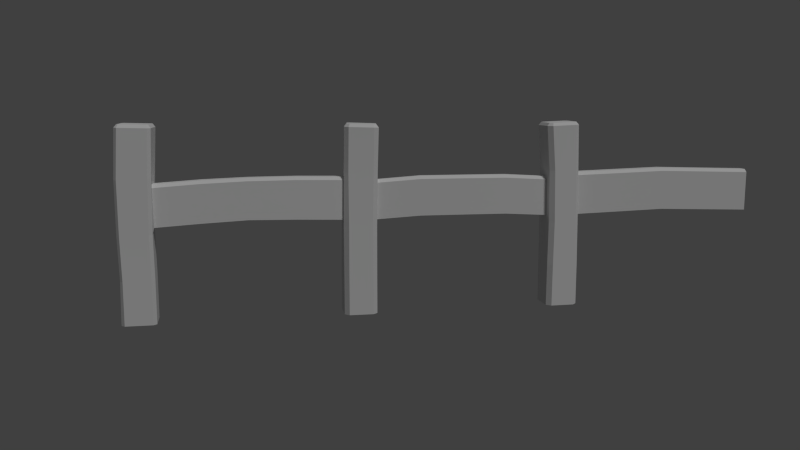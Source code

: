# Source: fence.blend  (saved by Blender 2.76.0; exported with 4.5.12 LTS)
import bpy
from mathutils import Matrix  # noqa: F401  (used for matrix-valued properties, if any)

bpy.ops.wm.read_factory_settings(use_empty=True)
scene = bpy.context.scene
scene.name = 'Scene'

# ---- collections
col_collection_1 = bpy.data.collections.new('Collection 1'); scene.collection.children.link(col_collection_1)

# ---- materials (node trees are filled in below, after node groups)
mat_fence = bpy.data.materials.new('fence')
mat_fence.alpha_threshold = 0.0
mat_fence.roughness = 0.5
mat_fence.specular_intensity = 0.01
mat_fence.line_color = (0.0, 0.0, 0.0, 1.0)

# ---- node groups
ng_auto_smooth = bpy.data.node_groups.new('Auto Smooth', 'GeometryNodeTree')
_s = ng_auto_smooth.interface.new_socket(name='Geometry', in_out='OUTPUT', socket_type='NodeSocketGeometry')
_s = ng_auto_smooth.interface.new_socket(name='Geometry', in_out='INPUT', socket_type='NodeSocketGeometry')
_s = ng_auto_smooth.interface.new_socket(name='Angle', in_out='INPUT', socket_type='NodeSocketFloat')
_s.subtype = 'ANGLE'
_s.min_value = 0.0
_s.max_value = 3.142
ng_auto_smooth.is_modifier = True
_N = ng_auto_smooth.nodes; _L = ng_auto_smooth.links
n0 = _N.new('NodeGroupOutput'); n0.name = 'Group Output'; n0.location = (480, -100)
n1 = _N.new('NodeGroupInput'); n1.name = 'Group Input'; n1.location = (-420, -300)
n2 = _N.new('NodeGroupInput'); n2.name = 'Group Input.001'; n2.location = (-60, -100)
n3 = _N.new('GeometryNodeSetShadeSmooth'); n3.name = 'Set Shade Smooth'; n3.location = (120, -100)
n3.domain = 'EDGE'
n4 = _N.new('GeometryNodeSetShadeSmooth'); n4.name = 'Set Shade Smooth.001'; n4.location = (300, -100)
n5 = _N.new('GeometryNodeInputMeshEdgeAngle'); n5.name = 'Edge Angle'; n5.location = (-420, -220)
n6 = _N.new('GeometryNodeInputEdgeSmooth'); n6.name = 'Is Edge Smooth'; n6.location = (-60, -160)
n7 = _N.new('GeometryNodeInputShadeSmooth'); n7.name = 'Is Face Smooth'; n7.location = (-240, -340)
n8 = _N.new('FunctionNodeBooleanMath'); n8.name = 'Boolean Math'; n8.location = (-60, -220)
n9 = _N.new('FunctionNodeCompare'); n9.name = 'Compare'; n9.location = (-240, -180)
n9.operation = 'LESS_EQUAL'
_L.new(n5.outputs[0], n9.inputs[0])
_L.new(n4.outputs[0], n0.inputs[0])
_L.new(n1.outputs[1], n9.inputs[1])
_L.new(n9.outputs[0], n8.inputs[0])
_L.new(n7.outputs[0], n8.inputs[1])
_L.new(n2.outputs[0], n3.inputs[0])
_L.new(n6.outputs[0], n3.inputs[1])
_L.new(n3.outputs[0], n4.inputs[0])
_L.new(n8.outputs[0], n3.inputs[2])
n0.is_active_output = True

# ---- material node trees

# ---- world
world_world = bpy.data.worlds.new('World'); scene.world = world_world
world_world.color = (0.05088, 0.05088, 0.05088)
world_world.use_sun_shadow = False
world_world.sun_shadow_jitter_overblur = 0.0
world_world.cycles.sampling_method = 'MANUAL'
world_world.cycles.sample_map_resolution = 256

# ---- cameras
cam_camera = bpy.data.cameras.new('Camera')
cam_camera.clip_end = 200.0
cam_camera.lens = 35.0
cam_camera.sensor_width = 32.0
cam_camera.sensor_height = 18.0
cam_camera.ortho_scale = 7.314
cam_camera.dof.focus_distance = 0.0
cam_camera.dof.aperture_fstop = 128.0

# ---- lights
light_lamp = bpy.data.lights.new('Lamp', 'SUN')
light_lamp.transmission_factor = 0.0
light_lamp.cutoff_distance = 30.0
light_lamp.angle = 0.1993
light_lamp.energy = 1.0
light_lamp.shadow_buffer_clip_start = 1.001
light_lamp.shadow_soft_size = 0.1
light_lamp.shadow_cascade_max_distance = 1000.0
light_lamp.cycles.use_multiple_importance_sampling = False

# ---- meshes
me_fence = bpy.data.meshes.new('fence')
me_fence.from_pydata([(2.693, -0.1978, 0.0), (2.634, -0.1374, 0.0), (2.638, 0.1826, 0.0), (2.698, 0.2417, 0.0), (3.018, 0.2381, 0.0), (3.077, 0.1776, 0.0), (3.074, -0.1424, 0.0), (3.013, -0.2015, 0.0), (2.693, -0.1971, 0.5789), (2.634, -0.1371, 0.5791), (2.695, -0.1998, 1.194), (2.642, -0.09681, 1.269), (2.693, -0.1883, 1.893), (2.638, 0.1808, 0.5784), (2.698, 0.2396, 0.5782), (2.642, 0.1104, 1.269), (2.704, 0.2292, 1.193), (2.728, 0.2401, 1.891), (3.018, 0.2375, 0.5725), (3.077, 0.1775, 0.5709), (3.013, 0.2295, 1.178), (3.075, 0.08678, 1.256), (3.038, 0.2256, 1.872), (3.074, -0.1423, 0.5711), (3.013, -0.2012, 0.5729), (3.073, -0.05549, 1.256), (3.009, -0.2045, 1.178), (3.021, -0.2064, 1.873), (0.1764, 0.2198, 0.0), (0.2198, 0.1764, 0.0), (0.2198, -0.1763, 0.0), (0.1763, -0.2198, 0.0), (-0.1763, -0.2198, 0.0), (-0.2198, -0.1764, 0.0), (-0.2198, 0.1763, 0.0), (-0.1763, 0.2198, 0.0), (0.1764, 0.2186, 0.5743), (0.2196, 0.1753, 0.5744), (0.1684, 0.2154, 1.161), (0.2268, 0.1107, 1.236), (0.201, 0.2175, 1.869), (0.2196, -0.1762, 0.5744), (0.1763, -0.2195, 0.5743), (0.2291, -0.1164, 1.236), (0.1675, -0.219, 1.161), (0.1792, -0.2385, 1.868), (-0.176, -0.2197, 0.5715), (-0.211, -0.1763, 0.5709), (-0.1917, -0.2165, 1.147), (-0.2284, -0.1734, 1.146), (-0.2296, -0.1764, 1.856), (-0.1949, -0.2212, 1.858), (-0.2109, 0.1762, 0.5709), (-0.176, 0.2194, 0.5715), (-0.2284, 0.175, 1.147), (-0.1843, 0.2178, 1.149), (-0.1729, 0.2374, 1.858), (-0.2296, 0.1971, 1.857), (2.685, -0.1063, 2.529), (2.651, -0.1161, 2.488), (2.72, -0.1514, 2.527), (2.702, -0.1825, 2.486), (2.771, 0.228, 2.527), (2.76, 0.2609, 2.485), (2.725, 0.1934, 2.528), (2.693, 0.2095, 2.487), (3.108, 0.1436, 2.517), (3.141, 0.1536, 2.475), (3.073, 0.1889, 2.518), (3.089, 0.2202, 2.476), (3.021, -0.1919, 2.519), (3.029, -0.2253, 2.477), (3.067, -0.1573, 2.517), (3.097, -0.1739, 2.475), (0.2418, 0.1539, 2.537), (0.2732, 0.1656, 2.494), (0.2231, 0.1757, 2.537), (0.2362, 0.2082, 2.495), (0.1934, -0.2026, 2.535), (0.2034, -0.2354, 2.493), (0.2151, -0.184, 2.535), (0.246, -0.1986, 2.493), (-0.1649, -0.1545, 2.543), (-0.1998, -0.166, 2.503), (-0.1463, -0.1763, 2.543), (-0.1629, -0.2087, 2.501), (-0.1164, 0.2025, 2.545), (-0.1297, 0.2357, 2.504), (-0.1382, 0.1839, 2.545), (-0.1726, 0.1989, 2.504), (2.897, 0.01866, 2.524), (0.03846, -0.0001186, 2.541), (2.642, -0.1269, 1.896), (2.633, -0.1364, 1.196), (2.645, 0.1714, 1.196), (2.667, 0.185, 1.895), (0.2416, 0.1727, 1.87), (0.2114, 0.1724, 1.163), (0.2106, -0.1762, 1.163), (0.2239, -0.198, 1.87), (2.646, -0.04486, 1.833), (2.641, -0.09147, 1.793), (2.657, 0.1217, 1.792), (2.657, 0.07648, 1.833), (0.2293, 0.07015, 1.785), (0.2307, 0.1116, 1.744), (0.2172, -0.1339, 1.743), (0.2195, -0.09365, 1.785), (2.02, -0.07902, 1.804), (1.399, -0.07534, 1.8), (0.8082, -0.09865, 1.779), (2.036, 0.1308, 1.803), (1.413, 0.1382, 1.8), (0.8223, 0.1266, 1.78), (2.036, 0.08881, 1.844), (1.413, 0.09788, 1.84), (0.8213, 0.08633, 1.821), (2.025, -0.03638, 1.845), (1.402, -0.03491, 1.84), (0.811, -0.0589, 1.821), (0.8155, 0.1233, 1.268), (1.404, 0.1325, 1.294), (2.023, 0.1226, 1.285), (2.024, -0.07862, 1.285), (1.405, -0.06969, 1.294), (0.8172, -0.08739, 1.268), (5.819, 0.2408, 0.0), (5.88, 0.1822, 0.0), (5.886, -0.1378, 0.0), (5.828, -0.1987, 0.0), (5.508, -0.2049, 0.0), (5.447, -0.1463, 0.0), (5.441, 0.1737, 0.0), (5.499, 0.2346, 0.0), (5.814, 0.2448, 0.5704), (5.877, 0.1875, 0.5703), (5.798, 0.2491, 1.176), (5.865, 0.1583, 1.252), (5.793, 0.2545, 1.896), (5.889, -0.1323, 0.5703), (5.832, -0.1943, 0.5704), (5.886, -0.0546, 1.252), (5.833, -0.1832, 1.175), (5.819, -0.1871, 1.894), (5.513, -0.2073, 0.5706), (5.45, -0.1501, 0.5706), (5.522, -0.2084, 1.168), (5.451, -0.06889, 1.252), (5.507, -0.2121, 1.873), (5.437, 0.1696, 0.5706), (5.495, 0.2318, 0.5706), (5.437, 0.07414, 1.252), (5.487, 0.2232, 1.168), (5.484, 0.2294, 1.874), (5.812, 0.175, 2.532), (5.844, 0.1902, 2.493), (5.77, 0.2143, 2.531), (5.782, 0.2481, 2.49), (5.78, -0.1699, 2.529), (5.796, -0.2015, 2.489), (5.819, -0.1285, 2.531), (5.854, -0.14, 2.492), (5.434, -0.1388, 2.517), (5.403, -0.1539, 2.475), (5.475, -0.1781, 2.518), (5.464, -0.2118, 2.477), (5.466, 0.2062, 2.519), (5.452, 0.238, 2.478), (5.427, 0.1648, 2.518), (5.395, 0.1765, 2.476), (5.623, 0.01809, 2.524), (5.854, 0.1994, 1.9), (5.863, 0.1945, 1.177), (5.888, -0.1188, 1.177), (5.874, -0.1226, 1.898), (5.862, 0.1135, 1.834), (5.861, 0.1618, 1.793), (5.874, -0.05871, 1.792), (5.868, -0.01253, 1.834), (3.091, 0.1643, 1.868), (3.072, 0.1711, 1.174), (3.075, -0.142, 1.175), (3.084, -0.1513, 1.869), (5.447, -0.1569, 1.869), (5.457, -0.1537, 1.167), (5.433, 0.1586, 1.167), (5.43, 0.1651, 1.87), (3.089, 0.0422, 1.784), (3.089, 0.08213, 1.745), (3.673, 0.07044, 1.293), (3.086, -0.06442, 1.745), (3.088, -0.02562, 1.784), (4.268, 0.06089, 1.292), (5.44, -0.03167, 1.784), (5.443, -0.07119, 1.744), (4.862, -0.07941, 1.288), (5.436, 0.07868, 1.745), (5.438, 0.03934, 1.785), (4.853, 0.0636, 1.288), (4.274, -0.08224, 1.292), (3.675, -0.07266, 1.292), (4.858, -0.04412, 1.82), (4.275, -0.04865, 1.824), (3.683, -0.04102, 1.825), (3.682, -0.08011, 1.785), (4.275, -0.08791, 1.784), (4.859, -0.08349, 1.78), (4.855, 0.06569, 1.781), (4.274, 0.06067, 1.784), (3.683, 0.06776, 1.785), (3.683, 0.02784, 1.825), (4.274, 0.02093, 1.824), (4.856, 0.02616, 1.821), (6.494, 0.1486, 1.272), (8.429, -0.09342, 1.252), (7.136, 0.1551, 1.291), (7.785, 0.1292, 1.272), (6.494, 0.1523, 1.812), (8.429, 0.1195, 1.252), (7.14, 0.1589, 1.83), (7.791, 0.1332, 1.811), (6.496, 0.1045, 1.854), (7.143, 0.1117, 1.872), (7.795, 0.08645, 1.853), (6.5, -0.02155, 1.853), (7.147, -0.01437, 1.872), (7.8, -0.03959, 1.854), (6.505, -0.06826, 1.811), (7.151, -0.06161, 1.83), (7.802, -0.08736, 1.812), (7.802, -0.08371, 1.272), (7.154, -0.05781, 1.291), (6.511, -0.0643, 1.272), (8.429, -0.04861, 1.834), (8.429, -0.09691, 1.793), (8.429, 0.1236, 1.792), (8.429, 0.07743, 1.834)], [], [(36, 28, 35, 53), (51, 85, 83, 50), (40, 77, 75, 96), (57, 89, 87, 56), (37, 97, 98, 41), (29, 37, 41, 30), (77, 40, 56, 87), (42, 44, 48, 46), (99, 81, 79, 45), (49, 50, 57, 54), (33, 47, 52, 34), (44, 45, 51, 48), (47, 49, 54, 52), (31, 42, 46, 32), (38, 36, 53, 55), (40, 38, 55, 56), (8, 0, 7, 24), (22, 69, 67, 179), (12, 61, 59, 92), (182, 73, 71, 27), (9, 93, 94, 13), (1, 9, 13, 2), (61, 12, 27, 71), (14, 16, 20, 18), (95, 65, 63, 17), (179, 188, 21, 180), (5, 19, 23, 6), (16, 17, 22, 20), (19, 180, 181, 23), (3, 14, 18, 4), (10, 8, 24, 26), (12, 10, 26, 27), (92, 59, 65, 95), (17, 63, 69, 22), (179, 67, 73, 182), (0, 8, 9, 1), (8, 10, 93, 9), (10, 12, 92, 93), (2, 13, 14, 3), (13, 94, 16, 14), (94, 95, 17, 16), (4, 18, 19, 5), (18, 20, 180, 19), (20, 22, 179, 180), (6, 23, 24, 7), (23, 181, 26, 24), (181, 182, 27, 26), (96, 75, 81, 99), (45, 79, 85, 51), (50, 83, 89, 57), (28, 36, 37, 29), (36, 38, 97, 37), (38, 40, 96, 97), (30, 41, 42, 31), (41, 98, 44, 42), (98, 99, 45, 44), (32, 46, 47, 33), (46, 48, 49, 47), (48, 51, 50, 49), (34, 52, 53, 35), (52, 54, 55, 53), (54, 57, 56, 55), (60, 58, 59, 61), (64, 62, 63, 65), (68, 66, 67, 69), (72, 70, 71, 73), (70, 60, 61, 71), (58, 64, 65, 59), (73, 67, 66, 72), (69, 63, 62, 68), (58, 60, 90, 64), (76, 74, 75, 77), (80, 78, 79, 81), (84, 82, 83, 85), (88, 86, 87, 89), (86, 76, 77, 87), (74, 80, 81, 75), (89, 83, 82, 88), (85, 79, 78, 84), (74, 76, 91, 80), (60, 70, 72, 90), (72, 66, 68, 90), (68, 62, 64, 90), (84, 78, 80, 91), (76, 86, 88, 91), (88, 82, 84, 91), (111, 112, 115, 114), (99, 107, 104, 96), (117, 118, 109, 108), (11, 15, 94, 93), (106, 107, 99), (39, 43, 98, 97), (118, 119, 110, 109), (95, 103, 100, 92), (92, 101, 11, 93), (100, 117, 108, 101), (100, 101, 92), (43, 106, 99, 98), (110, 106, 43, 125), (120, 39, 105, 113), (119, 107, 106, 110), (116, 104, 107, 119), (113, 105, 104, 116), (112, 113, 116, 115), (124, 125, 120, 121), (11, 123, 122, 15), (103, 114, 117, 100), (114, 115, 118, 117), (115, 116, 119, 118), (108, 109, 124, 123), (121, 120, 113, 112), (15, 122, 111, 102), (109, 110, 125, 124), (101, 108, 123, 11), (122, 121, 112, 111), (125, 43, 39, 120), (123, 124, 121, 122), (102, 111, 114, 103), (96, 105, 39, 97), (104, 105, 96), (15, 102, 95, 94), (102, 103, 95), (134, 126, 133, 150), (148, 165, 163, 183), (138, 157, 155, 171), (186, 169, 167, 153), (135, 172, 173, 139), (127, 135, 139, 128), (157, 138, 153, 167), (140, 142, 146, 144), (174, 161, 159, 143), (198, 151, 147, 195), (131, 145, 149, 132), (142, 143, 148, 146), (145, 184, 185, 149), (129, 140, 144, 130), (136, 134, 150, 152), (138, 136, 152, 153), (171, 155, 161, 174), (143, 159, 165, 148), (183, 163, 169, 186), (126, 134, 135, 127), (134, 136, 172, 135), (136, 138, 171, 172), (128, 139, 140, 129), (139, 173, 142, 140), (173, 174, 143, 142), (130, 144, 145, 131), (144, 146, 184, 145), (146, 148, 183, 184), (132, 149, 150, 133), (149, 185, 152, 150), (185, 186, 153, 152), (156, 154, 155, 157), (160, 158, 159, 161), (164, 162, 163, 165), (168, 166, 167, 169), (166, 156, 157, 167), (154, 160, 161, 155), (169, 163, 162, 168), (165, 159, 158, 164), (154, 156, 170, 160), (156, 166, 168, 170), (168, 162, 164, 170), (164, 158, 160, 170), (137, 141, 173, 172), (174, 178, 175, 171), (171, 176, 137, 172), (175, 176, 171), (141, 177, 174, 173), (177, 178, 174), (201, 193, 197, 212), (186, 197, 193, 183), (207, 196, 151, 198), (21, 25, 181, 180), (196, 197, 186), (190, 191, 182), (147, 151, 185, 184), (182, 191, 187, 179), (195, 147, 194, 206), (208, 209, 210, 211), (187, 188, 179), (151, 196, 186, 185), (207, 208, 211, 212), (203, 191, 190, 204), (209, 188, 187, 210), (196, 207, 212, 197), (183, 194, 147, 184), (25, 190, 182, 181), (193, 194, 183), (193, 201, 206, 194), (201, 202, 205, 206), (202, 203, 204, 205), (25, 200, 204, 190), (200, 199, 205, 204), (199, 195, 206, 205), (188, 209, 189, 21), (209, 208, 192, 189), (208, 207, 198, 192), (191, 203, 210, 187), (203, 202, 211, 210), (202, 201, 212, 211), (21, 189, 200, 25), (189, 192, 199, 200), (192, 198, 195, 199), (177, 227, 224, 178), (227, 228, 225, 224), (232, 231, 228, 227), (175, 221, 217, 176), (141, 232, 227, 177), (228, 229, 226, 225), (224, 225, 222, 221), (178, 224, 221, 175), (231, 230, 229, 228), (217, 219, 215, 213), (215, 216, 230, 231), (176, 217, 213, 137), (219, 220, 216, 215), (221, 222, 219, 217), (225, 226, 223, 222), (213, 215, 231, 232), (222, 223, 220, 219), (137, 213, 232, 141), (230, 214, 234, 229), (229, 234, 233, 226), (226, 233, 236, 223), (223, 236, 235, 220), (220, 235, 218, 216), (216, 218, 214, 230)])
me_fence.polygons.foreach_set('use_smooth', [1, 0, 0, 0, 0, 0, 1, 1, 0, 1, 1, 1, 1, 1, 1, 1, 1, 0, 0, 0, 0, 0, 1, 1, 0, 0, 0, 1, 0, 1, 1, 1, 0, 1, 0, 0, 0, 0, 0, 0, 0, 0, 0, 0, 0, 0, 0, 0, 1, 1, 0, 0, 0, 0, 0, 0, 0, 0, 0, 0, 0, 0, 0, 0, 0, 0, 0, 0, 0, 0, 0, 0, 0, 0, 0, 0, 0, 0, 0, 0, 0, 0, 0, 0, 0, 0, 0, 0, 0, 0, 0, 0, 0, 0, 0, 0, 0, 0, 1, 1, 0, 0, 0, 0, 0, 0, 0, 0, 0, 1, 1, 1, 1, 1, 1, 0, 0, 0, 0, 0, 0, 0, 1, 0, 0, 0, 0, 0, 1, 1, 0, 0, 0, 1, 0, 1, 1, 1, 0, 1, 0, 0, 0, 0, 0, 0, 0, 0, 0, 0, 0, 0, 0, 0, 0, 0, 0, 0, 0, 0, 0, 0, 0, 0, 0, 0, 0, 0, 0, 0, 0, 0, 0, 1, 0, 0, 0, 0, 0, 1, 0, 0, 0, 0, 0, 0, 0, 0, 0, 0, 0, 0, 0, 1, 1, 1, 1, 1, 1, 0, 0, 0, 0, 0, 0, 0, 0, 1, 0, 1, 0, 0, 0, 1, 1, 0, 1, 1, 0, 0, 0, 0, 0, 1, 0, 0, 0, 1, 0])
_uv = me_fence.uv_layers.new(name='UVMap')
_uv.uv.foreach_set('vector', [0.6716, 0.2645, 0.6242, 0.2643, 0.6241, 0.238, 0.6712, 0.2383, 0.7805, 0.1968, 0.8307, 0.1962, 0.8308, 0.2032, 0.7803, 0.2037, 0.7806, 0.2644, 0.8303, 0.2661, 0.8301, 0.2731, 0.7806, 0.2712, 0.78, 0.2315, 0.831, 0.2318, 0.8309, 0.2388, 0.7801, 0.2383, 0.6722, 0.1383, 0.7231, 0.1389, 0.7232, 0.1644, 0.6723, 0.1645, 0.6246, 0.138, 0.6722, 0.1383, 0.6723, 0.1645, 0.6245, 0.1644, 0.8303, 0.2661, 0.7806, 0.2644, 0.7801, 0.2383, 0.8309, 0.2388, 0.6722, 0.1715, 0.7231, 0.1717, 0.7211, 0.1966, 0.6717, 0.1979, 0.7813, 0.1635, 0.8303, 0.162, 0.8303, 0.169, 0.7811, 0.1702, 0.7211, 0.2037, 0.7803, 0.2037, 0.78, 0.2315, 0.7215, 0.2317, 0.6244, 0.2046, 0.6714, 0.2043, 0.6712, 0.2313, 0.6241, 0.231, 0.7231, 0.1717, 0.7811, 0.1702, 0.7805, 0.1968, 0.7211, 0.1966, 0.6714, 0.2043, 0.7211, 0.2037, 0.7215, 0.2317, 0.6712, 0.2313, 0.6245, 0.1713, 0.6722, 0.1715, 0.6717, 0.1979, 0.6244, 0.1977, 0.7224, 0.2646, 0.6716, 0.2645, 0.6712, 0.2383, 0.7217, 0.2388, 0.7806, 0.2644, 0.7224, 0.2646, 0.7217, 0.2388, 0.7801, 0.2383, 0.6722, 0.1715, 0.6245, 0.1713, 0.6244, 0.1977, 0.6717, 0.1979, 0.7801, 0.2383, 0.8309, 0.2388, 0.831, 0.2318, 0.78, 0.2315, 0.7811, 0.1702, 0.8303, 0.169, 0.8303, 0.162, 0.7813, 0.1635, 0.7803, 0.2037, 0.8308, 0.2032, 0.8307, 0.1962, 0.7805, 0.1968, 0.6723, 0.1645, 0.7232, 0.1644, 0.7231, 0.1389, 0.6722, 0.1383, 0.6245, 0.1644, 0.6723, 0.1645, 0.6722, 0.1383, 0.6246, 0.138, 0.8303, 0.169, 0.7811, 0.1702, 0.7805, 0.1968, 0.8307, 0.1962, 0.6716, 0.2645, 0.7224, 0.2646, 0.7217, 0.2388, 0.6712, 0.2383, 0.7806, 0.2712, 0.8301, 0.2731, 0.8303, 0.2661, 0.7806, 0.2644, 0.78, 0.2315, 0.7697, 0.2236, 0.7282, 0.223, 0.7215, 0.2317, 0.6241, 0.231, 0.6712, 0.2313, 0.6714, 0.2043, 0.6244, 0.2046, 0.7224, 0.2646, 0.7806, 0.2644, 0.7801, 0.2383, 0.7217, 0.2388, 0.6712, 0.2313, 0.7215, 0.2317, 0.7211, 0.2037, 0.6714, 0.2043, 0.6242, 0.2643, 0.6716, 0.2645, 0.6712, 0.2383, 0.6241, 0.238, 0.7231, 0.1717, 0.6722, 0.1715, 0.6717, 0.1979, 0.7211, 0.1966, 0.7811, 0.1702, 0.7231, 0.1717, 0.7211, 0.1966, 0.7805, 0.1968, 0.7813, 0.1635, 0.8303, 0.162, 0.8302, 0.1365, 0.7811, 0.1376, 0.7806, 0.2644, 0.8303, 0.2661, 0.8309, 0.2388, 0.7801, 0.2383, 0.78, 0.2315, 0.831, 0.2318, 0.8308, 0.2032, 0.7803, 0.2037, 0.6245, 0.1713, 0.6722, 0.1715, 0.6723, 0.1645, 0.6245, 0.1644, 0.6722, 0.1715, 0.7231, 0.1717, 0.7232, 0.1644, 0.6723, 0.1645, 0.7231, 0.1717, 0.7811, 0.1702, 0.7813, 0.1635, 0.7232, 0.1644, 0.6242, 0.2713, 0.6716, 0.2714, 0.6716, 0.2645, 0.6242, 0.2643, 0.6716, 0.2714, 0.7225, 0.2714, 0.7224, 0.2646, 0.6716, 0.2645, 0.7225, 0.2714, 0.7806, 0.2712, 0.7806, 0.2644, 0.7224, 0.2646, 0.6241, 0.238, 0.6712, 0.2383, 0.6712, 0.2313, 0.6241, 0.231, 0.6712, 0.2383, 0.7217, 0.2388, 0.7215, 0.2317, 0.6712, 0.2313, 0.7217, 0.2388, 0.7801, 0.2383, 0.78, 0.2315, 0.7215, 0.2317, 0.6244, 0.2046, 0.6714, 0.2043, 0.6717, 0.1979, 0.6244, 0.1977, 0.6714, 0.2043, 0.7211, 0.2037, 0.7211, 0.1966, 0.6717, 0.1979, 0.7211, 0.2037, 0.7803, 0.2037, 0.7805, 0.1968, 0.7211, 0.1966, 0.7811, 0.1376, 0.8302, 0.1365, 0.8303, 0.162, 0.7813, 0.1635, 0.7811, 0.1702, 0.8303, 0.169, 0.8307, 0.1962, 0.7805, 0.1968, 0.7803, 0.2037, 0.8308, 0.2032, 0.831, 0.2318, 0.78, 0.2315, 0.6242, 0.2643, 0.6716, 0.2645, 0.6716, 0.2714, 0.6242, 0.2713, 0.6716, 0.2645, 0.7224, 0.2646, 0.7225, 0.2714, 0.6716, 0.2714, 0.7224, 0.2646, 0.7806, 0.2644, 0.7806, 0.2712, 0.7225, 0.2714, 0.6245, 0.1644, 0.6723, 0.1645, 0.6722, 0.1715, 0.6245, 0.1713, 0.6723, 0.1645, 0.7232, 0.1644, 0.7231, 0.1717, 0.6722, 0.1715, 0.7232, 0.1644, 0.7813, 0.1635, 0.7811, 0.1702, 0.7231, 0.1717, 0.6244, 0.1977, 0.6717, 0.1979, 0.6714, 0.2043, 0.6244, 0.2046, 0.6717, 0.1979, 0.7211, 0.1966, 0.7211, 0.2037, 0.6714, 0.2043, 0.7211, 0.1966, 0.7805, 0.1968, 0.7803, 0.2037, 0.7211, 0.2037, 0.6241, 0.231, 0.6712, 0.2313, 0.6712, 0.2383, 0.6241, 0.238, 0.6712, 0.2313, 0.7215, 0.2317, 0.7217, 0.2388, 0.6712, 0.2383, 0.7215, 0.2317, 0.78, 0.2315, 0.7801, 0.2383, 0.7217, 0.2388, 0.5692, 0.2181, 0.5646, 0.2231, 0.5581, 0.22, 0.5667, 0.2113, 0.5647, 0.2593, 0.5698, 0.2643, 0.5664, 0.2705, 0.558, 0.2619, 0.6064, 0.2643, 0.6111, 0.2592, 0.6175, 0.2625, 0.609, 0.271, 0.6109, 0.2227, 0.6059, 0.218, 0.6089, 0.2113, 0.6176, 0.22, 0.6059, 0.218, 0.5692, 0.2181, 0.5667, 0.2113, 0.6089, 0.2113, 0.5646, 0.2231, 0.5647, 0.2593, 0.558, 0.2619, 0.5581, 0.22, 0.6176, 0.22, 0.6175, 0.2625, 0.6111, 0.2592, 0.6109, 0.2227, 0.609, 0.271, 0.5664, 0.2705, 0.5698, 0.2643, 0.6064, 0.2643, 0.5646, 0.2231, 0.5692, 0.2181, 0.5879, 0.2411, 0.5647, 0.2593, 0.6064, 0.2643, 0.6111, 0.2593, 0.6175, 0.2625, 0.609, 0.271, 0.6109, 0.2227, 0.6059, 0.218, 0.6089, 0.2113, 0.6176, 0.22, 0.5692, 0.2181, 0.5646, 0.2231, 0.5581, 0.22, 0.5667, 0.2113, 0.5649, 0.259, 0.5698, 0.2643, 0.5664, 0.2705, 0.558, 0.2619, 0.5698, 0.2643, 0.6064, 0.2643, 0.609, 0.271, 0.5664, 0.2705, 0.6111, 0.2593, 0.6109, 0.2227, 0.6176, 0.22, 0.6175, 0.2625, 0.558, 0.2619, 0.5581, 0.22, 0.5646, 0.2231, 0.5649, 0.259, 0.5667, 0.2113, 0.6089, 0.2113, 0.6059, 0.218, 0.5692, 0.2181, 0.6111, 0.2593, 0.6064, 0.2643, 0.5879, 0.2411, 0.6109, 0.2227, 0.5692, 0.2181, 0.6059, 0.218, 0.6109, 0.2227, 0.5879, 0.2411, 0.6109, 0.2227, 0.6111, 0.2592, 0.6064, 0.2643, 0.5879, 0.2411, 0.6064, 0.2643, 0.5698, 0.2643, 0.5647, 0.2593, 0.5879, 0.2411, 0.5692, 0.2181, 0.6059, 0.218, 0.6109, 0.2227, 0.5879, 0.2411, 0.6064, 0.2643, 0.5698, 0.2643, 0.5649, 0.259, 0.5879, 0.2411, 0.5649, 0.259, 0.5646, 0.2231, 0.5692, 0.2181, 0.5879, 0.2411, 0.7823, 0.08832, 0.728, 0.08832, 0.728, 0.08309, 0.7823, 0.08309, 0.7813, 0.1635, 0.776, 0.1567, 0.7759, 0.1466, 0.7811, 0.1376, 0.7823, 0.07271, 0.728, 0.07271, 0.728, 0.06752, 0.7823, 0.06752, 0.7293, 0.161, 0.7292, 0.1439, 0.7231, 0.1389, 0.7232, 0.1644, 0.7726, 0.1606, 0.776, 0.1567, 0.7813, 0.1635, 0.7292, 0.1439, 0.7293, 0.161, 0.7232, 0.1644, 0.7231, 0.1389, 0.728, 0.07271, 0.6744, 0.07271, 0.6744, 0.06752, 0.728, 0.06752, 0.7811, 0.1376, 0.7759, 0.1466, 0.776, 0.1567, 0.7813, 0.1635, 0.7813, 0.1635, 0.7726, 0.1606, 0.7293, 0.161, 0.7232, 0.1644, 0.8347, 0.07271, 0.7823, 0.07271, 0.7823, 0.06752, 0.8347, 0.06752, 0.776, 0.1567, 0.7726, 0.1606, 0.7813, 0.1635, 0.7293, 0.161, 0.7726, 0.1606, 0.7813, 0.1635, 0.7232, 0.1644, 0.6744, 0.06752, 0.622, 0.06752, 0.622, 0.02259, 0.6744, 0.02262, 0.6744, 0.1331, 0.622, 0.1331, 0.622, 0.08832, 0.6744, 0.08832, 0.6744, 0.07271, 0.622, 0.07271, 0.622, 0.06752, 0.6744, 0.06752, 0.6744, 0.08309, 0.622, 0.08309, 0.622, 0.07271, 0.6744, 0.07271, 0.6744, 0.08832, 0.622, 0.08832, 0.622, 0.08309, 0.6744, 0.08309, 0.728, 0.08832, 0.6744, 0.08832, 0.6744, 0.08309, 0.728, 0.08309, 0.728, 0.02262, 0.6744, 0.02262, 0.6744, 0.004831, 0.728, 0.004831, 0.8347, 0.02262, 0.7823, 0.02262, 0.7823, 0.004831, 0.8347, 0.004831, 0.8347, 0.08309, 0.7823, 0.08309, 0.7823, 0.07271, 0.8347, 0.07271, 0.7823, 0.08309, 0.728, 0.08309, 0.728, 0.07271, 0.7823, 0.07271, 0.728, 0.08309, 0.6744, 0.08309, 0.6744, 0.07271, 0.728, 0.07271, 0.7823, 0.06752, 0.728, 0.06752, 0.728, 0.02262, 0.7823, 0.02262, 0.728, 0.1331, 0.6744, 0.1331, 0.6744, 0.08832, 0.728, 0.08832, 0.8347, 0.1331, 0.7823, 0.1331, 0.7823, 0.08832, 0.8347, 0.08832, 0.728, 0.06752, 0.6744, 0.06752, 0.6744, 0.02262, 0.728, 0.02262, 0.8347, 0.06752, 0.7823, 0.06752, 0.7823, 0.02262, 0.8347, 0.02262, 0.7823, 0.1331, 0.728, 0.1331, 0.728, 0.08832, 0.7823, 0.08832, 0.6744, 0.02262, 0.622, 0.02259, 0.622, 0.004831, 0.6744, 0.004831, 0.7823, 0.02262, 0.728, 0.02262, 0.728, 0.004831, 0.7823, 0.004831, 0.8347, 0.08832, 0.7823, 0.08832, 0.7823, 0.08309, 0.8347, 0.08309, 0.7811, 0.1376, 0.7725, 0.1429, 0.7292, 0.1439, 0.7231, 0.1389, 0.7759, 0.1466, 0.7725, 0.1429, 0.7811, 0.1376, 0.7292, 0.1439, 0.7725, 0.1429, 0.7811, 0.1376, 0.7231, 0.1389, 0.7725, 0.1429, 0.7759, 0.1466, 0.7811, 0.1376, 0.6716, 0.2645, 0.6242, 0.2643, 0.6241, 0.238, 0.6712, 0.2383, 0.7805, 0.1968, 0.8307, 0.1962, 0.8308, 0.2032, 0.7803, 0.2037, 0.7806, 0.2644, 0.8303, 0.2661, 0.8301, 0.2731, 0.7806, 0.2712, 0.78, 0.2315, 0.831, 0.2318, 0.8309, 0.2388, 0.7801, 0.2383, 0.6722, 0.1383, 0.7231, 0.1389, 0.7232, 0.1644, 0.6723, 0.1645, 0.6246, 0.138, 0.6722, 0.1383, 0.6723, 0.1645, 0.6245, 0.1644, 0.8303, 0.2661, 0.7806, 0.2644, 0.7801, 0.2383, 0.8309, 0.2388, 0.6722, 0.1715, 0.7231, 0.1717, 0.7211, 0.1966, 0.6717, 0.1979, 0.7813, 0.1635, 0.8303, 0.162, 0.8303, 0.169, 0.7811, 0.1702, 0.7823, 0.004831, 0.8347, 0.004831, 0.8347, 0.02262, 0.7823, 0.02262, 0.6244, 0.2046, 0.6714, 0.2043, 0.6712, 0.2313, 0.6241, 0.231, 0.7231, 0.1717, 0.7811, 0.1702, 0.7805, 0.1968, 0.7211, 0.1966, 0.6714, 0.2043, 0.7211, 0.2037, 0.7215, 0.2317, 0.6712, 0.2313, 0.6245, 0.1713, 0.6722, 0.1715, 0.6717, 0.1979, 0.6244, 0.1977, 0.7224, 0.2646, 0.6716, 0.2645, 0.6712, 0.2383, 0.7217, 0.2388, 0.7806, 0.2644, 0.7224, 0.2646, 0.7217, 0.2388, 0.7801, 0.2383, 0.7811, 0.1376, 0.8302, 0.1365, 0.8303, 0.162, 0.7813, 0.1635, 0.7811, 0.1702, 0.8303, 0.169, 0.8307, 0.1962, 0.7805, 0.1968, 0.7803, 0.2037, 0.8308, 0.2032, 0.831, 0.2318, 0.78, 0.2315, 0.6242, 0.2643, 0.6716, 0.2645, 0.6716, 0.2714, 0.6242, 0.2713, 0.6716, 0.2645, 0.7224, 0.2646, 0.7225, 0.2714, 0.6716, 0.2714, 0.7224, 0.2646, 0.7806, 0.2644, 0.7806, 0.2712, 0.7225, 0.2714, 0.6245, 0.1644, 0.6723, 0.1645, 0.6722, 0.1715, 0.6245, 0.1713, 0.6723, 0.1645, 0.7232, 0.1644, 0.7231, 0.1717, 0.6722, 0.1715, 0.7232, 0.1644, 0.7813, 0.1635, 0.7811, 0.1702, 0.7231, 0.1717, 0.6244, 0.1977, 0.6717, 0.1979, 0.6714, 0.2043, 0.6244, 0.2046, 0.6717, 0.1979, 0.7211, 0.1966, 0.7211, 0.2037, 0.6714, 0.2043, 0.7211, 0.1966, 0.7805, 0.1968, 0.7803, 0.2037, 0.7211, 0.2037, 0.6241, 0.231, 0.6712, 0.2313, 0.6712, 0.2383, 0.6241, 0.238, 0.6712, 0.2313, 0.7215, 0.2317, 0.7217, 0.2388, 0.6712, 0.2383, 0.7215, 0.2317, 0.78, 0.2315, 0.7801, 0.2383, 0.7217, 0.2388, 0.6064, 0.2643, 0.6111, 0.2593, 0.6175, 0.2625, 0.609, 0.271, 0.6109, 0.2227, 0.6059, 0.218, 0.6089, 0.2113, 0.6176, 0.22, 0.5692, 0.2181, 0.5646, 0.2231, 0.5581, 0.22, 0.5667, 0.2113, 0.5647, 0.2593, 0.5698, 0.2643, 0.5664, 0.2705, 0.558, 0.2619, 0.5698, 0.2643, 0.6064, 0.2643, 0.609, 0.271, 0.5664, 0.2705, 0.6111, 0.2593, 0.6109, 0.2227, 0.6176, 0.22, 0.6175, 0.2625, 0.558, 0.2619, 0.5581, 0.22, 0.5646, 0.2231, 0.5647, 0.2593, 0.5667, 0.2113, 0.6089, 0.2113, 0.6059, 0.218, 0.5692, 0.2181, 0.6111, 0.2593, 0.6064, 0.2643, 0.5879, 0.2411, 0.6109, 0.2227, 0.6064, 0.2643, 0.5698, 0.2643, 0.5647, 0.2593, 0.5879, 0.2411, 0.5647, 0.2593, 0.5646, 0.2231, 0.5692, 0.2181, 0.5879, 0.2411, 0.5692, 0.2181, 0.6059, 0.218, 0.6109, 0.2227, 0.5879, 0.2411, 0.7292, 0.1439, 0.7293, 0.161, 0.7232, 0.1644, 0.7231, 0.1389, 0.7813, 0.1635, 0.776, 0.1567, 0.7759, 0.1466, 0.7811, 0.1376, 0.7811, 0.1376, 0.7725, 0.1429, 0.7292, 0.1439, 0.7231, 0.1389, 0.7759, 0.1466, 0.7725, 0.1429, 0.7811, 0.1376, 0.7293, 0.161, 0.7726, 0.1606, 0.7813, 0.1635, 0.7232, 0.1644, 0.7726, 0.1606, 0.776, 0.1567, 0.7813, 0.1635, 0.7823, 0.07271, 0.8347, 0.07271, 0.8347, 0.08309, 0.7823, 0.08309, 0.78, 0.2315, 0.773, 0.2203, 0.773, 0.2143, 0.7803, 0.2037, 0.7823, 0.08832, 0.8347, 0.08832, 0.8347, 0.1331, 0.7823, 0.1331, 0.7282, 0.223, 0.7282, 0.2109, 0.7211, 0.2037, 0.7215, 0.2317, 0.7697, 0.2236, 0.773, 0.2203, 0.78, 0.2315, 0.7697, 0.2109, 0.773, 0.2143, 0.7803, 0.2037, 0.7282, 0.2109, 0.7282, 0.223, 0.7215, 0.2317, 0.7211, 0.2037, 0.7803, 0.2037, 0.773, 0.2143, 0.773, 0.2203, 0.78, 0.2315, 0.7823, 0.02262, 0.8347, 0.02262, 0.8347, 0.06752, 0.7823, 0.06752, 0.728, 0.08832, 0.6744, 0.08832, 0.6744, 0.08309, 0.728, 0.08309, 0.773, 0.2203, 0.7697, 0.2236, 0.78, 0.2315, 0.7282, 0.223, 0.7697, 0.2236, 0.78, 0.2315, 0.7215, 0.2317, 0.7823, 0.08832, 0.728, 0.08832, 0.728, 0.08309, 0.7823, 0.08309, 0.6744, 0.07271, 0.622, 0.07271, 0.622, 0.06752, 0.6744, 0.06752, 0.6744, 0.08832, 0.622, 0.08832, 0.622, 0.08309, 0.6744, 0.08309, 0.8347, 0.08832, 0.7823, 0.08832, 0.7823, 0.08309, 0.8347, 0.08309, 0.7803, 0.2037, 0.7697, 0.2109, 0.7282, 0.2109, 0.7211, 0.2037, 0.7282, 0.2109, 0.7697, 0.2109, 0.7803, 0.2037, 0.7211, 0.2037, 0.773, 0.2143, 0.7697, 0.2109, 0.7803, 0.2037, 0.8347, 0.07271, 0.7823, 0.07271, 0.7823, 0.06752, 0.8347, 0.06752, 0.7823, 0.07271, 0.728, 0.07271, 0.728, 0.06752, 0.7823, 0.06752, 0.728, 0.07271, 0.6744, 0.07271, 0.6744, 0.06752, 0.728, 0.06752, 0.622, 0.02262, 0.6744, 0.02262, 0.6744, 0.06752, 0.622, 0.06752, 0.6744, 0.02262, 0.728, 0.02262, 0.728, 0.06752, 0.6744, 0.06752, 0.728, 0.02262, 0.7823, 0.02262, 0.7823, 0.06752, 0.728, 0.06752, 0.622, 0.08832, 0.6744, 0.08832, 0.6744, 0.1331, 0.622, 0.1331, 0.6744, 0.08832, 0.728, 0.08832, 0.728, 0.1331, 0.6744, 0.1331, 0.728, 0.08832, 0.7823, 0.08832, 0.7823, 0.1331, 0.728, 0.1331, 0.622, 0.07271, 0.6744, 0.07271, 0.6744, 0.08309, 0.622, 0.08309, 0.6744, 0.07271, 0.728, 0.07271, 0.728, 0.08309, 0.6744, 0.08309, 0.728, 0.07271, 0.7823, 0.07271, 0.7823, 0.08309, 0.728, 0.08309, 0.622, 0.004831, 0.6744, 0.004831, 0.6744, 0.02262, 0.622, 0.02262, 0.6744, 0.004831, 0.728, 0.004831, 0.728, 0.02262, 0.6744, 0.02262, 0.728, 0.004831, 0.7823, 0.004831, 0.7823, 0.02262, 0.728, 0.02262, 0.622, 0.06752, 0.6744, 0.06752, 0.6744, 0.07271, 0.622, 0.07271, 0.6744, 0.06752, 0.728, 0.06752, 0.728, 0.07271, 0.6744, 0.07271, 0.6744, 0.02262, 0.728, 0.02262, 0.728, 0.06752, 0.6744, 0.06752, 0.622, 0.08309, 0.6744, 0.08309, 0.6744, 0.08832, 0.622, 0.08832, 0.622, 0.02262, 0.6744, 0.02262, 0.6744, 0.06752, 0.622, 0.06752, 0.728, 0.06752, 0.7823, 0.06752, 0.7823, 0.07271, 0.728, 0.07271, 0.6744, 0.07271, 0.728, 0.07271, 0.728, 0.08309, 0.6744, 0.08309, 0.622, 0.07271, 0.6744, 0.07271, 0.6744, 0.08309, 0.622, 0.08309, 0.728, 0.02262, 0.7823, 0.02262, 0.7823, 0.06752, 0.728, 0.06752, 0.6744, 0.08832, 0.728, 0.08832, 0.728, 0.1331, 0.6744, 0.1331, 0.728, 0.004831, 0.7823, 0.004831, 0.7823, 0.02262, 0.728, 0.02262, 0.622, 0.08832, 0.6744, 0.08832, 0.6744, 0.1331, 0.622, 0.1331, 0.728, 0.08832, 0.7823, 0.08832, 0.7823, 0.1331, 0.728, 0.1331, 0.6744, 0.08309, 0.728, 0.08309, 0.728, 0.08832, 0.6744, 0.08832, 0.728, 0.07271, 0.7823, 0.07271, 0.7823, 0.08309, 0.728, 0.08309, 0.6744, 0.004831, 0.728, 0.004831, 0.728, 0.02262, 0.6744, 0.02262, 0.728, 0.08309, 0.7823, 0.08309, 0.7823, 0.08832, 0.728, 0.08832, 0.622, 0.004831, 0.6744, 0.004831, 0.6744, 0.02262, 0.622, 0.02262, 0.7823, 0.02262, 0.8347, 0.02262, 0.8347, 0.06752, 0.7823, 0.06752, 0.7823, 0.06752, 0.8347, 0.06752, 0.8347, 0.07271, 0.7823, 0.07271, 0.7823, 0.07271, 0.8347, 0.07271, 0.8347, 0.08309, 0.7823, 0.08309, 0.7823, 0.08309, 0.8347, 0.08309, 0.8347, 0.08832, 0.7823, 0.08832, 0.7823, 0.08832, 0.8347, 0.08832, 0.8347, 0.1331, 0.7823, 0.1331, 0.7823, 0.004831, 0.8347, 0.004831, 0.8347, 0.02262, 0.7823, 0.02262])
me_fence.materials.append(mat_fence)
me_fence.use_remesh_preserve_volume = False
me_fence.use_remesh_preserve_attributes = False
me_fence.use_mirror_vertex_groups = False
me_fence.update()

# ---- objects
ob_geo_fence = bpy.data.objects.new('GEO-fence', me_fence)
ob_lamp = bpy.data.objects.new('Lamp', light_lamp)
ob_camera = bpy.data.objects.new('Camera', cam_camera)

# ---- transforms, parenting, visibility, modifiers, constraints
ob_geo_fence.location = (0.0, 0.0, 0.0)
ob_geo_fence.lock_rotations_4d = False
ob_geo_fence.empty_display_type = 'ARROWS'
ob_geo_fence.lineart.crease_threshold = 0.0
_m = ob_geo_fence.modifiers.new('Auto Smooth', 'NODES')
_m.node_group = ng_auto_smooth
_gi = [s.identifier for s in ng_auto_smooth.interface.items_tree if s.item_type == 'SOCKET' and s.in_out == 'INPUT']
_m[_gi[1]] = 3.142  # Angle
ob_lamp.location = (4.076, 1.005, 5.904)
ob_lamp.rotation_euler = (0.6503, 0.05522, 0.362)
ob_lamp.lock_rotations_4d = False
ob_lamp.empty_display_type = 'ARROWS'
ob_lamp.color = (0.0, 0.0, 0.0, 0.0)
ob_lamp.lineart.crease_threshold = 0.0
ob_camera.location = (1.227, -11.41, 2.998)
ob_camera.rotation_euler = (1.414, -7.395e-08, -0.189)
ob_camera.lock_rotations_4d = False
ob_camera.empty_display_type = 'ARROWS'
ob_camera.color = (0.0, 0.0, 0.0, 0.0)
ob_camera.display_type = 'WIRE'
ob_camera.lineart.crease_threshold = 0.0

# ---- collection membership
col_collection_1.objects.link(ob_geo_fence)
col_collection_1.objects.link(ob_lamp)
col_collection_1.objects.link(ob_camera)

# ---- scene / render settings (as saved in the file)
scene.camera = ob_camera
scene.frame_start = 1; scene.frame_end = 250; scene.frame_set(1)
scene.render.engine = 'BLENDER_EEVEE_NEXT'
scene.render.resolution_percentage = 50
scene.render.dither_intensity = 0.0
scene.cycles.use_denoising = False
scene.cycles.samples = 10
scene.cycles.sampling_pattern = 'TABULATED_SOBOL'
scene.cycles.light_sampling_threshold = 0.0
scene.cycles.use_adaptive_sampling = False
scene.cycles.use_light_tree = False
scene.cycles.blur_glossy = 0.0
scene.cycles.pixel_filter_type = 'GAUSSIAN'
scene.cycles.sample_clamp_indirect = 0.0
scene.view_settings.view_transform = 'Standard'
bpy.context.view_layer.update()
